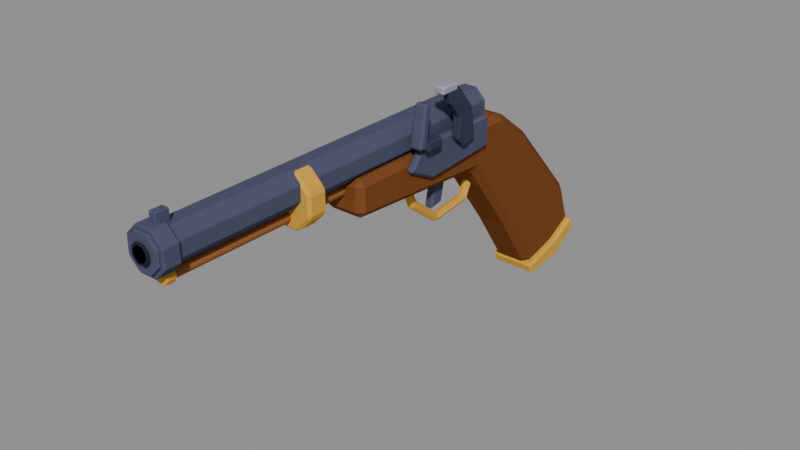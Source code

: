 # Source: myw_flintlock.blend  (saved by Blender 5.3.31; exported with 4.5.12 LTS)
import bpy
from mathutils import Matrix  # noqa: F401  (used for matrix-valued properties, if any)

bpy.ops.wm.read_factory_settings(use_empty=True)
scene = bpy.context.scene
scene.name = 'Scene'

# ---- collections
col_myw_flintlock = bpy.data.collections.new('MYW_Flintlock'); scene.collection.children.link(col_myw_flintlock)

# ---- materials (node trees are filled in below, after node groups)
mat_myw_wood2 = bpy.data.materials.new('MYW_Wood2')
mat_myw_wood2.diffuse_color = (0.1946, 0.06848, 0.02122, 1.0)
mat_myw_wood2.roughness = 1.0
mat_myw_wood2.specular_intensity = 0.0
mat_myw_iron = bpy.data.materials.new('MYW_Iron')
mat_myw_iron.diffuse_color = (0.08022, 0.0865, 0.1441, 1.0)
mat_myw_iron.roughness = 1.0
mat_myw_iron.specular_intensity = 0.0
mat_myw_dark = bpy.data.materials.new('MYW_Dark')
mat_myw_dark.diffuse_color = (0.02315, 0.02519, 0.04231, 1.0)
mat_myw_dark.roughness = 1.0
mat_myw_dark.specular_intensity = 0.0
mat_myw_brass = bpy.data.materials.new('MYW_Brass')
mat_myw_brass.diffuse_color = (0.6939, 0.3712, 0.05286, 1.0)
mat_myw_brass.roughness = 1.0
mat_myw_brass.specular_intensity = 0.0
mat_myw_iron2 = bpy.data.materials.new('MYW_Iron2')
mat_myw_iron2.diffuse_color = (0.04231, 0.04667, 0.08022, 1.0)
mat_myw_iron2.roughness = 1.0
mat_myw_iron2.specular_intensity = 0.0
mat_myw_wood = bpy.data.materials.new('MYW_Wood')
mat_myw_wood.diffuse_color = (0.3231, 0.1248, 0.03955, 1.0)
mat_myw_wood.roughness = 1.0
mat_myw_wood.specular_intensity = 0.0
mat_myw_stone = bpy.data.materials.new('MYW_Stone')
mat_myw_stone.diffuse_color = (0.3325, 0.3325, 0.4233, 1.0)
mat_myw_stone.roughness = 1.0
mat_myw_stone.specular_intensity = 0.0

# ---- material node trees
mat_myw_wood2.use_nodes = True; mat_myw_wood2.node_tree.nodes.clear()
_N = mat_myw_wood2.node_tree.nodes; _L = mat_myw_wood2.node_tree.links
n0 = _N.new('ShaderNodeBsdfPrincipled'); n0.name = 'Principled BSDF'; n0.location = (-200, 100)
n0.inputs[0].default_value = (0.1946, 0.06848, 0.02122, 1.0)
n0.inputs[2].default_value = 1.0
n0.inputs[10].default_value = 0.005
n0.inputs[13].default_value = 0.0
n1 = _N.new('ShaderNodeOutputMaterial'); n1.name = 'Material Output'; n1.location = (200, 100)
_L.new(n0.outputs[0], n1.inputs[0])
n1.is_active_output = True
mat_myw_iron.use_nodes = True; mat_myw_iron.node_tree.nodes.clear()
_N = mat_myw_iron.node_tree.nodes; _L = mat_myw_iron.node_tree.links
n0 = _N.new('ShaderNodeBsdfPrincipled'); n0.name = 'Principled BSDF'; n0.location = (-200, 100)
n0.inputs[0].default_value = (0.08022, 0.0865, 0.1441, 1.0)
n0.inputs[2].default_value = 1.0
n0.inputs[10].default_value = 0.005
n0.inputs[13].default_value = 0.0
n1 = _N.new('ShaderNodeOutputMaterial'); n1.name = 'Material Output'; n1.location = (200, 100)
_L.new(n0.outputs[0], n1.inputs[0])
n1.is_active_output = True
mat_myw_dark.use_nodes = True; mat_myw_dark.node_tree.nodes.clear()
_N = mat_myw_dark.node_tree.nodes; _L = mat_myw_dark.node_tree.links
n0 = _N.new('ShaderNodeBsdfPrincipled'); n0.name = 'Principled BSDF'; n0.location = (-200, 100)
n0.inputs[0].default_value = (0.02315, 0.02519, 0.04231, 1.0)
n0.inputs[2].default_value = 1.0
n0.inputs[10].default_value = 0.005
n0.inputs[13].default_value = 0.0
n1 = _N.new('ShaderNodeOutputMaterial'); n1.name = 'Material Output'; n1.location = (200, 100)
_L.new(n0.outputs[0], n1.inputs[0])
n1.is_active_output = True
mat_myw_brass.use_nodes = True; mat_myw_brass.node_tree.nodes.clear()
_N = mat_myw_brass.node_tree.nodes; _L = mat_myw_brass.node_tree.links
n0 = _N.new('ShaderNodeBsdfPrincipled'); n0.name = 'Principled BSDF'; n0.location = (-200, 100)
n0.inputs[0].default_value = (0.6939, 0.3712, 0.05286, 1.0)
n0.inputs[2].default_value = 1.0
n0.inputs[10].default_value = 0.005
n0.inputs[13].default_value = 0.0
n1 = _N.new('ShaderNodeOutputMaterial'); n1.name = 'Material Output'; n1.location = (200, 100)
_L.new(n0.outputs[0], n1.inputs[0])
n1.is_active_output = True
mat_myw_iron2.use_nodes = True; mat_myw_iron2.node_tree.nodes.clear()
_N = mat_myw_iron2.node_tree.nodes; _L = mat_myw_iron2.node_tree.links
n0 = _N.new('ShaderNodeBsdfPrincipled'); n0.name = 'Principled BSDF'; n0.location = (-200, 100)
n0.inputs[0].default_value = (0.04231, 0.04667, 0.08022, 1.0)
n0.inputs[2].default_value = 1.0
n0.inputs[10].default_value = 0.005
n0.inputs[13].default_value = 0.0
n1 = _N.new('ShaderNodeOutputMaterial'); n1.name = 'Material Output'; n1.location = (200, 100)
_L.new(n0.outputs[0], n1.inputs[0])
n1.is_active_output = True
mat_myw_wood.use_nodes = True; mat_myw_wood.node_tree.nodes.clear()
_N = mat_myw_wood.node_tree.nodes; _L = mat_myw_wood.node_tree.links
n0 = _N.new('ShaderNodeBsdfPrincipled'); n0.name = 'Principled BSDF'; n0.location = (-200, 100)
n0.inputs[0].default_value = (0.3231, 0.1248, 0.03955, 1.0)
n0.inputs[2].default_value = 1.0
n0.inputs[10].default_value = 0.005
n0.inputs[13].default_value = 0.0
n1 = _N.new('ShaderNodeOutputMaterial'); n1.name = 'Material Output'; n1.location = (200, 100)
_L.new(n0.outputs[0], n1.inputs[0])
n1.is_active_output = True
mat_myw_stone.use_nodes = True; mat_myw_stone.node_tree.nodes.clear()
_N = mat_myw_stone.node_tree.nodes; _L = mat_myw_stone.node_tree.links
n0 = _N.new('ShaderNodeBsdfPrincipled'); n0.name = 'Principled BSDF'; n0.location = (-200, 100)
n0.inputs[0].default_value = (0.3325, 0.3325, 0.4233, 1.0)
n0.inputs[2].default_value = 1.0
n0.inputs[10].default_value = 0.005
n0.inputs[13].default_value = 0.0
n1 = _N.new('ShaderNodeOutputMaterial'); n1.name = 'Material Output'; n1.location = (200, 100)
_L.new(n0.outputs[0], n1.inputs[0])
n1.is_active_output = True

# ---- meshes
me_stock = bpy.data.meshes.new('Stock')
me_stock.from_pydata([(-0.085, 0.95, -0.62), (0.085, 0.95, -0.62), (-0.085, 1.08, -0.55), (0.085, 1.08, -0.55), (-0.085, 1.02, -0.38), (0.085, 1.02, -0.38), (-0.085, 0.72, -0.05), (0.085, 0.72, -0.05), (-0.085, 0.55, 0.08), (0.085, 0.55, 0.08), (-0.085, -0.25, 0.08), (0.085, -0.25, 0.08), (-0.085, -0.25, -0.06), (0.085, -0.25, -0.06), (-0.085, 0.38, -0.1), (0.085, 0.38, -0.1), (-0.085, 0.62, -0.42), (0.085, 0.62, -0.42), (-0.085, 0.78, -0.66), (0.085, 0.78, -0.66)], [], [(18, 16, 14, 12, 10, 8, 6, 4, 2, 0), (1, 3, 5, 7, 9, 11, 13, 15, 17, 19), (0, 2, 3, 1), (2, 4, 5, 3), (4, 6, 7, 5), (6, 8, 9, 7), (8, 10, 11, 9), (10, 12, 13, 11), (12, 14, 15, 13), (14, 16, 17, 15), (16, 18, 19, 17), (18, 0, 1, 19)])
_uv = me_stock.uv_layers.new(name='Float2')
_uv.uv.foreach_set('vector', [-3.12, -2.64, -2.48, -1.68, -1.52, -0.4, 1.0, -0.24, 1.0, 0.32, -2.2, 0.32, -2.88, -0.2, -4.08, -1.52, -4.32, -2.2, -3.8, -2.48, 3.8, -2.48, 4.32, -2.2, 4.08, -1.52, 2.88, -0.2, 2.2, 0.32, -1.0, 0.32, -1.0, -0.24, 1.52, -0.4, 2.48, -1.68, 3.12, -2.64, -0.34, -3.8, -0.34, -4.32, 0.34, -4.32, 0.34, -3.8, 0.34, -2.2, 0.34, -1.52, -0.34, -1.52, -0.34, -2.2, 0.34, -1.52, 0.34, -0.2, -0.34, -0.2, -0.34, -1.52, -0.34, 2.88, -0.34, 2.2, 0.34, 2.2, 0.34, 2.88, -0.34, 2.2, -0.34, -1.0, 0.34, -1.0, 0.34, 2.2, -0.34, 0.32, -0.34, -0.24, 0.34, -0.24, 0.34, 0.32, -0.34, 1.0, -0.34, -1.52, 0.34, -1.52, 0.34, 1.0, -0.34, -0.4, -0.34, -1.68, 0.34, -1.68, 0.34, -0.4, -0.34, -1.68, -0.34, -2.64, 0.34, -2.64, 0.34, -1.68, -0.34, -3.12, -0.34, -3.8, 0.34, -3.8, 0.34, -3.12])
me_stock.materials.append(mat_myw_wood2)
me_stock.update()
me_barrel = bpy.data.meshes.new('Barrel')
me_barrel.from_pydata([(-0.06929, 0.45, 0.1013), (-0.0287, 0.45, 0.06071), (0.0287, 0.45, 0.06071), (0.06929, 0.45, 0.1013), (0.06929, 0.45, 0.1587), (0.0287, 0.45, 0.1993), (-0.0287, 0.45, 0.1993), (-0.06929, 0.45, 0.1587), (-0.06467, -1.05, 0.1032), (-0.02679, -1.05, 0.06533), (0.02679, -1.05, 0.06533), (0.06467, -1.05, 0.1032), (0.06467, -1.05, 0.1568), (0.02679, -1.05, 0.1947), (-0.02679, -1.05, 0.1947), (-0.06467, -1.05, 0.1568), (-0.03696, -1.055, 0.1147), (-0.01531, -1.055, 0.09304), (0.01531, -1.055, 0.09304), (0.03696, -1.055, 0.1147), (0.03696, -1.055, 0.1453), (0.01531, -1.055, 0.167), (-0.01531, -1.055, 0.167), (-0.03696, -1.055, 0.1453), (-0.03696, -1.06, 0.1147), (-0.01531, -1.06, 0.09304), (0.01531, -1.06, 0.09304), (0.03696, -1.06, 0.1147), (0.03696, -1.06, 0.1453), (0.01531, -1.06, 0.167), (-0.01531, -1.06, 0.167), (-0.03696, -1.06, 0.1453), (-0.02956, -1.055, 0.1178), (-0.01225, -1.055, 0.1004), (0.01225, -1.055, 0.1004), (0.02956, -1.055, 0.1178), (0.02956, -1.055, 0.1422), (0.01225, -1.055, 0.1596), (-0.01225, -1.055, 0.1596), (-0.02956, -1.055, 0.1422), (-0.02956, -1.06, 0.1178), (-0.01225, -1.06, 0.1004), (0.01225, -1.06, 0.1004), (0.02956, -1.06, 0.1178), (0.02956, -1.06, 0.1422), (0.01225, -1.06, 0.1596), (-0.01225, -1.06, 0.1596), (-0.02956, -1.06, 0.1422), (-0.07853, -0.98, 0.09747), (-0.03253, -0.98, 0.05147), (0.03253, -0.98, 0.05147), (0.07853, -0.98, 0.09747), (0.07853, -0.98, 0.1625), (0.03253, -0.98, 0.2085), (-0.03253, -0.98, 0.2085), (-0.07853, -0.98, 0.1625), (-0.07853, -1.04, 0.09747), (-0.03253, -1.04, 0.05147), (0.03253, -1.04, 0.05147), (0.07853, -1.04, 0.09747), (0.07853, -1.04, 0.1625), (0.03253, -1.04, 0.2085), (-0.03253, -1.04, 0.2085), (-0.07853, -1.04, 0.1625), (-0.015, -1.005, 0.19), (0.015, -1.005, 0.19), (0.015, -0.955, 0.19), (-0.015, -0.955, 0.19), (-0.015, -1.005, 0.24), (0.015, -1.005, 0.24), (0.015, -0.955, 0.24), (-0.015, -0.955, 0.24)], [], [(0, 1, 9, 8), (1, 2, 10, 9), (2, 3, 11, 10), (3, 4, 12, 11), (4, 5, 13, 12), (5, 6, 14, 13), (6, 7, 15, 14), (7, 0, 8, 15), (7, 6, 5, 4, 3, 2, 1, 0), (8, 9, 10, 11, 12, 13, 14, 15), (16, 17, 25, 24), (17, 18, 26, 25), (18, 19, 27, 26), (19, 20, 28, 27), (20, 21, 29, 28), (21, 22, 30, 29), (22, 23, 31, 30), (23, 16, 24, 31), (32, 40, 41, 33), (33, 41, 42, 34), (34, 42, 43, 35), (35, 43, 44, 36), (36, 44, 45, 37), (37, 45, 46, 38), (38, 46, 47, 39), (39, 47, 40, 32), (16, 32, 33, 17), (17, 33, 34, 18), (18, 34, 35, 19), (19, 35, 36, 20), (20, 36, 37, 21), (21, 37, 38, 22), (22, 38, 39, 23), (23, 39, 32, 16), (40, 47, 46, 45, 44, 43, 42, 41), (24, 25, 26, 27, 28, 29, 30, 31), (48, 49, 57, 56), (49, 50, 58, 57), (50, 51, 59, 58), (51, 52, 60, 59), (52, 53, 61, 60), (53, 54, 62, 61), (54, 55, 63, 62), (55, 48, 56, 63), (55, 54, 53, 52, 51, 50, 49, 48), (56, 57, 58, 59, 60, 61, 62, 63), (64, 67, 66, 65), (68, 69, 70, 71), (64, 65, 69, 68), (65, 66, 70, 69), (66, 67, 71, 70), (67, 64, 68, 71)])
me_barrel.polygons.foreach_set('material_index', [0, 0, 0, 0, 0, 0, 0, 0, 0, 0, 1, 1, 1, 1, 1, 1, 1, 1, 1, 1, 1, 1, 1, 1, 1, 1, 1, 1, 1, 1, 1, 1, 1, 1, 1, 1, 0, 0, 0, 0, 0, 0, 0, 0, 0, 0, 0, 0, 0, 0, 0, 0])
_uv = me_barrel.uv_layers.new(name='Float2')
_uv.uv.foreach_set('vector', [-1.8, 0.4052, -1.8, 0.2428, 4.2, 0.2613, 4.2, 0.4128, -0.1148, -1.8, 0.1148, -1.8, 0.1072, 4.2, -0.1072, 4.2, 1.8, 0.2428, 1.8, 0.4052, -4.2, 0.4128, -4.2, 0.2613, 1.8, 0.4052, 1.8, 0.6348, -4.2, 0.6272, -4.2, 0.4128, 0.2772, 1.8, 0.1148, 1.8, 0.1072, -4.2, 0.2587, -4.2, 0.1148, 1.8, -0.1148, 1.8, -0.1072, -4.2, 0.1072, -4.2, -0.1148, 1.8, -0.2772, 1.8, -0.2587, -4.2, -0.1072, -4.2, -1.8, 0.6348, -1.8, 0.4052, 4.2, 0.4128, 4.2, 0.6272, 0.2772, 0.6348, 0.1148, 0.7972, -0.1148, 0.7972, -0.2772, 0.6348, -0.2772, 0.4052, -0.1148, 0.2428, 0.1148, 0.2428, 0.2772, 0.4052, -0.2587, 0.4128, -0.1072, 0.2613, 0.1072, 0.2613, 0.2587, 0.4128, 0.2587, 0.6272, 0.1072, 0.7787, -0.1072, 0.7787, -0.2587, 0.6272, 4.22, 0.4588, 4.22, 0.3722, 4.24, 0.3722, 4.24, 0.4588, -0.06123, 4.22, 0.06123, 4.22, 0.06123, 4.24, -0.06123, 4.24, -4.22, 0.3722, -4.22, 0.4588, -4.24, 0.4588, -4.24, 0.3722, -4.22, 0.4588, -4.22, 0.5812, -4.24, 0.5812, -4.24, 0.4588, -4.22, 0.5812, -4.22, 0.6678, -4.24, 0.6678, -4.24, 0.5812, 0.06123, -4.22, -0.06123, -4.22, -0.06123, -4.24, 0.06123, -4.24, 4.22, 0.6678, 4.22, 0.5812, 4.24, 0.5812, 4.24, 0.6678, 4.22, 0.5812, 4.22, 0.4588, 4.24, 0.4588, 4.24, 0.5812, -4.22, 0.471, -4.24, 0.471, -4.24, 0.4017, -4.22, 0.4017, -0.04898, -4.22, -0.04898, -4.24, 0.04898, -4.24, 0.04898, -4.22, 4.22, 0.4017, 4.24, 0.4017, 4.24, 0.471, 4.22, 0.471, 4.22, 0.471, 4.24, 0.471, 4.24, 0.569, 4.22, 0.569, 4.22, 0.569, 4.24, 0.569, 4.24, 0.6383, 4.22, 0.6383, 0.04898, 4.22, 0.04898, 4.24, -0.04898, 4.24, -0.04898, 4.22, -4.22, 0.6383, -4.24, 0.6383, -4.24, 0.569, -4.22, 0.569, -4.22, 0.569, -4.24, 0.569, -4.24, 0.471, -4.22, 0.471, 0.1478, 0.4588, 0.1183, 0.471, 0.04898, 0.4017, 0.06123, 0.3722, 0.06123, 0.3722, 0.04898, 0.4017, -0.04898, 0.4017, -0.06123, 0.3722, -0.06123, 0.3722, -0.04898, 0.4017, -0.1183, 0.471, -0.1478, 0.4588, -0.1478, 0.4588, -0.1183, 0.471, -0.1183, 0.569, -0.1478, 0.5812, -0.1478, 0.5812, -0.1183, 0.569, -0.04898, 0.6383, -0.06123, 0.6678, -0.06123, 0.6678, -0.04898, 0.6383, 0.04898, 0.6383, 0.06123, 0.6678, 0.06123, 0.6678, 0.04898, 0.6383, 0.1183, 0.569, 0.1478, 0.5812, 0.1478, 0.5812, 0.1183, 0.569, 0.1183, 0.471, 0.1478, 0.4588, 0.1183, 0.471, 0.1183, 0.569, 0.04898, 0.6383, -0.04898, 0.6383, -0.1183, 0.569, -0.1183, 0.471, -0.04898, 0.4017, 0.04898, 0.4017, -0.1478, 0.4588, -0.06123, 0.3722, 0.06123, 0.3722, 0.1478, 0.4588, 0.1478, 0.5812, 0.06123, 0.6678, -0.06123, 0.6678, -0.1478, 0.5812, 3.92, 0.3899, 3.92, 0.2059, 4.16, 0.2059, 4.16, 0.3899, -0.1301, 3.92, 0.1301, 3.92, 0.1301, 4.16, -0.1301, 4.16, -3.92, 0.2059, -3.92, 0.3899, -4.16, 0.3899, -4.16, 0.2059, -3.92, 0.3899, -3.92, 0.6501, -4.16, 0.6501, -4.16, 0.3899, -3.92, 0.6501, -3.92, 0.8341, -4.16, 0.8341, -4.16, 0.6501, 0.1301, -3.92, -0.1301, -3.92, -0.1301, -4.16, 0.1301, -4.16, 3.92, 0.8341, 3.92, 0.6501, 4.16, 0.6501, 4.16, 0.8341, 3.92, 0.6501, 3.92, 0.3899, 4.16, 0.3899, 4.16, 0.6501, 0.3141, 0.6501, 0.1301, 0.8341, -0.1301, 0.8341, -0.3141, 0.6501, -0.3141, 0.3899, -0.1301, 0.2059, 0.1301, 0.2059, 0.3141, 0.3899, -0.3141, 0.3899, -0.1301, 0.2059, 0.1301, 0.2059, 0.3141, 0.3899, 0.3141, 0.6501, 0.1301, 0.8341, -0.1301, 0.8341, -0.3141, 0.6501, -0.06, 4.02, -0.06, 3.82, 0.06, 3.82, 0.06, 4.02, -0.06, -4.02, 0.06, -4.02, 0.06, -3.82, -0.06, -3.82, -0.06, 0.76, 0.06, 0.76, 0.06, 0.96, -0.06, 0.96, -4.02, 0.76, -3.82, 0.76, -3.82, 0.96, -4.02, 0.96, -0.06, 0.76, 0.06, 0.76, 0.06, 0.96, -0.06, 0.96, 3.82, 0.76, 4.02, 0.76, 4.02, 0.96, 3.82, 0.96])
me_barrel.materials.append(mat_myw_iron)
me_barrel.materials.append(mat_myw_dark)
me_barrel.update()
me_brass = bpy.data.meshes.new('Brass')
me_brass.from_pydata([(-0.095, 0.95, -0.62), (0.095, 0.95, -0.62), (-0.095, 1.08, -0.55), (0.095, 1.08, -0.55), (-0.095, 1.11, -0.6), (0.095, 1.11, -0.6), (-0.095, 0.98, -0.69), (0.095, 0.98, -0.69), (-0.095, 0.8, -0.71), (0.095, 0.8, -0.71), (-0.095, 0.78, -0.66), (0.095, 0.78, -0.66), (-0.022, 0.5, -0.08), (-0.006798, 0.5187, -0.08936), (0.0178, 0.5116, -0.08578), (0.0178, 0.4884, -0.07422), (-0.006798, 0.4813, -0.07064), (-0.022, 0.42, -0.24), (-0.006798, 0.4322, -0.257), (0.0178, 0.4276, -0.2505), (0.0178, 0.4124, -0.2295), (-0.006798, 0.4078, -0.223), (-0.022, 0.25, -0.26), (-0.006798, 0.2446, -0.2802), (0.0178, 0.2467, -0.2725), (0.0178, 0.2533, -0.2475), (-0.006798, 0.2554, -0.2398), (-0.022, 0.12, -0.16), (-0.006798, 0.1044, -0.174), (0.0178, 0.1104, -0.1686), (0.0178, 0.1296, -0.1514), (-0.006798, 0.1356, -0.146), (-0.022, 0.08, -0.07), (-0.006798, 0.06088, -0.0785), (0.0178, 0.06818, -0.07525), (0.0178, 0.09182, -0.06475), (-0.006798, 0.09912, -0.0615), (-0.1016, -0.42, 0.0479), (-0.0421, -0.42, -0.01163), (0.0421, -0.42, -0.01163), (0.1016, -0.42, 0.0479), (0.1016, -0.42, 0.1321), (0.0421, -0.42, 0.1916), (-0.0421, -0.42, 0.1916), (-0.1016, -0.42, 0.1321), (-0.1016, -0.5, 0.0479), (-0.0421, -0.5, -0.01163), (0.0421, -0.5, -0.01163), (0.1016, -0.5, 0.0479), (0.1016, -0.5, 0.1321), (0.0421, -0.5, 0.1916), (-0.0421, -0.5, 0.1916), (-0.1016, -0.5, 0.1321)], [], [(10, 0, 2, 4, 6, 8), (1, 11, 9, 7, 5, 3), (0, 1, 3, 2), (2, 3, 5, 4), (4, 5, 7, 6), (6, 7, 9, 8), (8, 9, 11, 10), (10, 11, 1, 0), (12, 13, 18, 17), (13, 14, 19, 18), (14, 15, 20, 19), (15, 16, 21, 20), (16, 12, 17, 21), (17, 18, 23, 22), (18, 19, 24, 23), (19, 20, 25, 24), (20, 21, 26, 25), (21, 17, 22, 26), (22, 23, 28, 27), (23, 24, 29, 28), (24, 25, 30, 29), (25, 26, 31, 30), (26, 22, 27, 31), (27, 28, 33, 32), (28, 29, 34, 33), (29, 30, 35, 34), (30, 31, 36, 35), (31, 27, 32, 36), (16, 15, 14, 13, 12), (32, 33, 34, 35, 36), (37, 38, 46, 45), (38, 39, 47, 46), (39, 40, 48, 47), (40, 41, 49, 48), (41, 42, 50, 49), (42, 43, 51, 50), (43, 44, 52, 51), (44, 37, 45, 52), (44, 43, 42, 41, 40, 39, 38, 37), (45, 46, 47, 48, 49, 50, 51, 52)])
_uv = me_brass.uv_layers.new(name='Float2')
_uv.uv.foreach_set('vector', [-3.12, -2.64, -3.8, -2.48, -4.32, -2.2, -4.44, -2.4, -3.92, -2.76, -3.2, -2.84, 3.8, -2.48, 3.12, -2.64, 3.2, -2.84, 3.92, -2.76, 4.44, -2.4, 4.32, -2.2, -0.38, 3.8, 0.38, 3.8, 0.38, 4.32, -0.38, 4.32, 0.38, -2.2, -0.38, -2.2, -0.38, -2.4, 0.38, -2.4, -0.38, -4.44, 0.38, -4.44, 0.38, -3.92, -0.38, -3.92, -0.38, -3.92, 0.38, -3.92, 0.38, -3.2, -0.38, -3.2, -0.38, -2.84, 0.38, -2.84, 0.38, -2.64, -0.38, -2.64, -0.38, 3.12, 0.38, 3.12, 0.38, 3.8, -0.38, 3.8, -2.0, -0.32, -2.075, -0.3574, -1.729, -1.028, -1.68, -0.96, 0.02719, -0.3574, -0.07119, -0.3431, -0.07119, -1.002, 0.02719, -1.028, 2.046, -0.3431, 1.954, -0.2969, 1.65, -0.918, 1.71, -1.002, 0.07119, -0.2969, -0.02719, -0.2826, -0.02719, -0.8921, 0.07119, -0.918, -1.925, -0.2826, -2.0, -0.32, -1.68, -0.96, -1.631, -0.8921, -1.68, -0.96, -1.729, -1.028, -0.9784, -1.121, -1.0, -1.04, -0.02719, -1.729, 0.07119, -1.71, 0.07119, -0.9867, -0.02719, -0.9784, 1.71, -1.002, 1.65, -0.918, 1.013, -0.99, 0.9867, -1.09, 0.07119, 1.65, -0.02719, 1.631, -0.02719, 1.022, 0.07119, 1.013, -1.631, -0.8921, -1.68, -0.96, -1.0, -1.04, -1.022, -0.9591, -1.0, -1.04, -0.9784, -1.121, -0.4176, -0.6958, -0.48, -0.64, -0.02719, -0.9784, 0.07119, -0.9867, 0.07119, -0.4415, -0.02719, -0.4176, 0.9867, -1.09, 1.013, -0.99, 0.5185, -0.6055, 0.4415, -0.6745, 0.07119, 1.013, -0.02719, 1.022, -0.02719, 0.5424, 0.07119, 0.5185, -1.022, -0.9591, -1.0, -1.04, -0.48, -0.64, -0.5424, -0.5842, -0.48, -0.64, -0.4176, -0.6958, -0.2435, -0.314, -0.32, -0.28, -0.02719, -0.6958, 0.07119, -0.6745, 0.07119, -0.301, -0.02719, -0.314, 0.4415, -0.6745, 0.5185, -0.6055, 0.3673, -0.259, 0.2727, -0.301, -0.07119, -0.6055, 0.02719, -0.5842, 0.02719, -0.246, -0.07119, -0.259, -0.5424, -0.5842, -0.48, -0.64, -0.32, -0.28, -0.3965, -0.246, -0.02719, 1.925, 0.07119, 1.954, 0.07119, 2.046, -0.02719, 2.075, -0.088, 2.0, -0.088, 0.32, -0.02719, 0.2435, 0.07119, 0.2727, 0.07119, 0.3673, -0.02719, 0.3965, 1.68, 0.1916, 1.68, -0.04651, 2.0, -0.04651, 2.0, 0.1916, -0.1684, 1.68, 0.1684, 1.68, 0.1684, 2.0, -0.1684, 2.0, -1.68, -0.04651, -1.68, 0.1916, -2.0, 0.1916, -2.0, -0.04651, -1.68, 0.1916, -1.68, 0.5284, -2.0, 0.5284, -2.0, 0.1916, -1.68, 0.5284, -1.68, 0.7665, -2.0, 0.7665, -2.0, 0.5284, 0.1684, -1.68, -0.1684, -1.68, -0.1684, -2.0, 0.1684, -2.0, 1.68, 0.7665, 1.68, 0.5284, 2.0, 0.5284, 2.0, 0.7665, 1.68, 0.5284, 1.68, 0.1916, 2.0, 0.1916, 2.0, 0.5284, 0.4065, 0.5284, 0.1684, 0.7665, -0.1684, 0.7665, -0.4065, 0.5284, -0.4065, 0.1916, -0.1684, -0.04651, 0.1684, -0.04651, 0.4065, 0.1916, -0.4065, 0.1916, -0.1684, -0.04651, 0.1684, -0.04651, 0.4065, 0.1916, 0.4065, 0.5284, 0.1684, 0.7665, -0.1684, 0.7665, -0.4065, 0.5284])
me_brass.materials.append(mat_myw_brass)
me_brass.update()
me_lock = bpy.data.meshes.new('Lock')
me_lock.from_pydata([(0.08, 0.42, 0.0), (0.11, 0.42, 0.0), (0.08, 0.42, 0.12), (0.11, 0.42, 0.12), (0.08, 0.05, 0.12), (0.11, 0.05, 0.12), (0.08, -0.02, 0.04), (0.11, -0.02, 0.04), (0.08, 0.1, -0.02), (0.11, 0.1, -0.02), (0.08, 0.02, 0.11), (0.15, 0.02, 0.11), (0.15, 0.1, 0.11), (0.08, 0.1, 0.11), (0.08, 0.02, 0.15), (0.15, 0.02, 0.15), (0.15, 0.1, 0.15), (0.08, 0.1, 0.15), (0.09, -0.01113, 0.1243), (0.14, -0.01113, 0.1243), (0.14, 0.02334, 0.1182), (0.09, 0.02334, 0.1182), (0.09, 0.01666, 0.2818), (0.14, 0.01666, 0.2818), (0.14, 0.05113, 0.2757), (0.09, 0.05113, 0.2757)], [], [(8, 6, 4, 2, 0), (1, 3, 5, 7, 9), (0, 2, 3, 1), (2, 4, 5, 3), (4, 6, 7, 5), (6, 8, 9, 7), (8, 0, 1, 9), (10, 13, 12, 11), (14, 15, 16, 17), (10, 11, 15, 14), (11, 12, 16, 15), (12, 13, 17, 16), (13, 10, 14, 17), (18, 21, 20, 19), (22, 23, 24, 25), (18, 19, 23, 22), (19, 20, 24, 23), (20, 21, 25, 24), (21, 18, 22, 25)])
me_lock.polygons.foreach_set('material_index', [0, 0, 0, 0, 0, 0, 0, 1, 1, 1, 1, 1, 1, 0, 0, 0, 0, 0, 0])
_uv = me_lock.uv_layers.new(name='Float2')
_uv.uv.foreach_set('vector', [-0.4, -0.08, 0.08, 0.16, -0.2, 0.48, -1.68, 0.48, -1.68, 0.0, 1.68, 0.0, 1.68, 0.48, 0.2, 0.48, -0.08, 0.16, 0.4, -0.08, -0.32, 0.0, -0.32, 0.48, -0.44, 0.48, -0.44, 0.0, 0.32, 1.68, 0.32, 0.2, 0.44, 0.2, 0.44, 1.68, 0.32, 0.48, 0.32, 0.16, 0.44, 0.16, 0.44, 0.48, 0.32, 0.08, 0.32, -0.4, 0.44, -0.4, 0.44, 0.08, 0.32, -0.4, 0.32, -1.68, 0.44, -1.68, 0.44, -0.4, 0.32, -0.08, 0.32, -0.4, 0.6, -0.4, 0.6, -0.08, 0.32, 0.08, 0.6, 0.08, 0.6, 0.4, 0.32, 0.4, 0.32, 0.44, 0.6, 0.44, 0.6, 0.6, 0.32, 0.6, 0.08, 0.44, 0.4, 0.44, 0.4, 0.6, 0.08, 0.6, -0.6, 0.44, -0.32, 0.44, -0.32, 0.6, -0.6, 0.6, -0.4, 0.44, -0.08, 0.44, -0.08, 0.6, -0.4, 0.6, 0.36, 0.0445, 0.36, -0.09337, 0.56, -0.09337, 0.56, 0.0445, 0.36, 0.06663, 0.56, 0.06663, 0.56, 0.2045, 0.36, 0.2045, 0.36, 0.497, 0.56, 0.497, 0.56, 1.127, 0.36, 1.127, -0.0445, 0.497, 0.09337, 0.4727, 0.2045, 1.103, 0.06663, 1.127, -0.56, 0.4727, -0.36, 0.4727, -0.36, 1.103, -0.56, 1.103, -0.09337, 0.4727, 0.0445, 0.497, -0.06663, 1.127, -0.2045, 1.103])
me_lock.materials.append(mat_myw_iron)
me_lock.materials.append(mat_myw_iron2)
me_lock.update()
me_ramrod = bpy.data.meshes.new('Ramrod')
me_ramrod.from_pydata([(-0.022, 0.3, 0.03), (-0.011, 0.3, 0.01095), (0.011, 0.3, 0.01095), (0.022, 0.3, 0.03), (0.011, 0.3, 0.04905), (-0.011, 0.3, 0.04905), (-0.022, -0.96, 0.03), (-0.011, -0.96, 0.01095), (0.011, -0.96, 0.01095), (0.022, -0.96, 0.03), (0.011, -0.96, 0.04905), (-0.011, -0.96, 0.04905), (-0.03, -0.96, 0.03), (-0.015, -0.96, 0.004019), (0.015, -0.96, 0.004019), (0.03, -0.96, 0.03), (0.015, -0.96, 0.05598), (-0.015, -0.96, 0.05598), (-0.03, -1.0, 0.03), (-0.015, -1.0, 0.004019), (0.015, -1.0, 0.004019), (0.03, -1.0, 0.03), (0.015, -1.0, 0.05598), (-0.015, -1.0, 0.05598)], [], [(0, 1, 7, 6), (1, 2, 8, 7), (2, 3, 9, 8), (3, 4, 10, 9), (4, 5, 11, 10), (5, 0, 6, 11), (5, 4, 3, 2, 1, 0), (6, 7, 8, 9, 10, 11), (12, 13, 19, 18), (13, 14, 20, 19), (14, 15, 21, 20), (15, 16, 22, 21), (16, 17, 23, 22), (17, 12, 18, 23), (17, 16, 15, 14, 13, 12), (18, 19, 20, 21, 22, 23)])
me_ramrod.polygons.foreach_set('material_index', [0, 0, 0, 0, 0, 0, 0, 0, 1, 1, 1, 1, 1, 1, 1, 1])
_uv = me_ramrod.uv_layers.new(name='Float2')
_uv.uv.foreach_set('vector', [-1.2, 0.12, -1.2, 0.04379, 3.84, 0.04379, 3.84, 0.12, -0.044, -1.2, 0.044, -1.2, 0.044, 3.84, -0.044, 3.84, 1.2, 0.04379, 1.2, 0.12, -3.84, 0.12, -3.84, 0.04379, 1.2, 0.12, 1.2, 0.1962, -3.84, 0.1962, -3.84, 0.12, 0.044, 1.2, -0.044, 1.2, -0.044, -3.84, 0.044, -3.84, -1.2, 0.1962, -1.2, 0.12, 3.84, 0.12, 3.84, 0.1962, 0.044, 0.1962, -0.044, 0.1962, -0.088, 0.12, -0.044, 0.04379, 0.044, 0.04379, 0.088, 0.12, -0.088, 0.12, -0.044, 0.04379, 0.044, 0.04379, 0.088, 0.12, 0.044, 0.1962, -0.044, 0.1962, 3.84, 0.12, 3.84, 0.01608, 4.0, 0.01608, 4.0, 0.12, -0.06, 3.84, 0.06, 3.84, 0.06, 4.0, -0.06, 4.0, -3.84, 0.01608, -3.84, 0.12, -4.0, 0.12, -4.0, 0.01608, -3.84, 0.12, -3.84, 0.2239, -4.0, 0.2239, -4.0, 0.12, 0.06, -3.84, -0.06, -3.84, -0.06, -4.0, 0.06, -4.0, 3.84, 0.2239, 3.84, 0.12, 4.0, 0.12, 4.0, 0.2239, 0.06, 0.2239, -0.06, 0.2239, -0.12, 0.12, -0.06, 0.01608, 0.06, 0.01608, 0.12, 0.12, -0.12, 0.12, -0.06, 0.01608, 0.06, 0.01608, 0.12, 0.12, 0.06, 0.2239, -0.06, 0.2239])
me_ramrod.materials.append(mat_myw_wood)
me_ramrod.materials.append(mat_myw_brass)
me_ramrod.update()
me_trigger = bpy.data.meshes.new('Trigger')
me_trigger.from_pydata([(-0.0175, 0.24, -0.06), (0.0175, 0.24, -0.06), (-0.0175, 0.3, -0.06), (0.0175, 0.3, -0.06), (-0.0175, 0.27, -0.2), (0.0175, 0.27, -0.2), (-0.0175, 0.21, -0.21), (0.0175, 0.21, -0.21)], [], [(6, 0, 2, 4), (1, 7, 5, 3), (0, 1, 3, 2), (2, 3, 5, 4), (4, 5, 7, 6), (6, 7, 1, 0)])
_uv = me_trigger.uv_layers.new(name='Float2')
_uv.uv.foreach_set('vector', [-0.84, -0.84, -0.96, -0.24, -1.2, -0.24, -1.08, -0.8, 0.96, -0.24, 0.84, -0.84, 1.08, -0.8, 1.2, -0.24, -0.07, 0.96, 0.07, 0.96, 0.07, 1.2, -0.07, 1.2, 0.07, -0.24, -0.07, -0.24, -0.07, -0.8, 0.07, -0.8, -0.07, -1.08, 0.07, -1.08, 0.07, -0.84, -0.07, -0.84, -0.07, -0.84, 0.07, -0.84, 0.07, -0.24, -0.07, -0.24])
me_trigger.materials.append(mat_myw_iron)
me_trigger.update()
me_hammer = bpy.data.meshes.new('Hammer')
me_hammer.from_pydata([(0.1025, 0.24, 0.06), (0.1375, 0.24, 0.06), (0.1025, 0.3, 0.08), (0.1375, 0.3, 0.08), (0.1025, 0.28, 0.2), (0.1375, 0.28, 0.2), (0.1025, 0.2, 0.3), (0.1375, 0.2, 0.3), (0.1025, 0.14, 0.3), (0.1375, 0.14, 0.3), (0.1025, 0.16, 0.24), (0.1375, 0.16, 0.24), (0.1025, 0.21, 0.18), (0.1375, 0.21, 0.18), (0.1025, 0.2, 0.1), (0.1375, 0.2, 0.1), (0.1, 0.11, 0.285), (0.14, 0.11, 0.285), (0.14, 0.19, 0.285), (0.1, 0.19, 0.285), (0.1, 0.11, 0.315), (0.14, 0.11, 0.315), (0.14, 0.19, 0.315), (0.1, 0.19, 0.315)], [], [(14, 12, 10, 8, 6, 4, 2, 0), (1, 3, 5, 7, 9, 11, 13, 15), (0, 2, 3, 1), (2, 4, 5, 3), (4, 6, 7, 5), (6, 8, 9, 7), (8, 10, 11, 9), (10, 12, 13, 11), (12, 14, 15, 13), (14, 0, 1, 15), (16, 19, 18, 17), (20, 21, 22, 23), (16, 17, 21, 20), (17, 18, 22, 21), (18, 19, 23, 22), (19, 16, 20, 23)])
me_hammer.polygons.foreach_set('material_index', [0, 0, 0, 0, 0, 0, 0, 0, 0, 0, 1, 1, 1, 1, 1, 1])
_uv = me_hammer.uv_layers.new(name='Float2')
_uv.uv.foreach_set('vector', [-0.8, 0.4, -0.84, 0.72, -0.64, 0.96, -0.56, 1.2, -0.8, 1.2, -1.12, 0.8, -1.2, 0.32, -0.96, 0.24, 0.96, 0.24, 1.2, 0.32, 1.12, 0.8, 0.8, 1.2, 0.56, 1.2, 0.64, 0.96, 0.84, 0.72, 0.8, 0.4, 0.41, -0.96, 0.41, -1.2, 0.55, -1.2, 0.55, -0.96, -0.41, 0.32, -0.41, 0.8, -0.55, 0.8, -0.55, 0.32, -0.41, 0.8, -0.41, 1.2, -0.55, 1.2, -0.55, 0.8, 0.41, 0.8, 0.41, 0.56, 0.55, 0.56, 0.55, 0.8, 0.41, 1.2, 0.41, 0.96, 0.55, 0.96, 0.55, 1.2, 0.41, 0.96, 0.41, 0.72, 0.55, 0.72, 0.55, 0.96, 0.41, 0.72, 0.41, 0.4, 0.55, 0.4, 0.55, 0.72, 0.41, 0.4, 0.41, 0.24, 0.55, 0.24, 0.55, 0.4, 0.4, -0.44, 0.4, -0.76, 0.56, -0.76, 0.56, -0.44, 0.4, 0.44, 0.56, 0.44, 0.56, 0.76, 0.4, 0.76, 0.4, 1.14, 0.56, 1.14, 0.56, 1.26, 0.4, 1.26, 0.44, 1.14, 0.76, 1.14, 0.76, 1.26, 0.44, 1.26, -0.56, 1.14, -0.4, 1.14, -0.4, 1.26, -0.56, 1.26, -0.76, 1.14, -0.44, 1.14, -0.44, 1.26, -0.76, 1.26])
me_hammer.materials.append(mat_myw_iron2)
me_hammer.materials.append(mat_myw_stone)
me_hammer.update()

# ---- objects
ob_stock = bpy.data.objects.new('Stock', me_stock)
ob_barrel = bpy.data.objects.new('Barrel', me_barrel)
ob_brass = bpy.data.objects.new('Brass', me_brass)
ob_lock = bpy.data.objects.new('Lock', me_lock)
ob_ramrod = bpy.data.objects.new('Ramrod', me_ramrod)
ob_trigger = bpy.data.objects.new('Trigger', me_trigger)
ob_hammer = bpy.data.objects.new('Hammer', me_hammer)

# ---- transforms, parenting, visibility, modifiers, constraints
ob_stock.location = (0.0, 0.0, 0.0)
_m = ob_stock.modifiers.new('Chamfer', 'BEVEL')
_m.width = 0.025
_m.width_pct = 0.025
ob_barrel.location = (0.0, 0.0, 0.0)
_m = ob_barrel.modifiers.new('Chamfer', 'BEVEL')
_m.width = 0.012
_m.width_pct = 0.012
ob_brass.location = (0.0, 0.0, 0.0)
_m = ob_brass.modifiers.new('Chamfer', 'BEVEL')
_m.width = 0.01
_m.width_pct = 0.01
ob_lock.location = (0.0, 0.0, 0.0)
_m = ob_lock.modifiers.new('Chamfer', 'BEVEL')
_m.width = 0.008
_m.width_pct = 0.008
ob_ramrod.location = (0.0, 0.0, 0.0)
_m = ob_ramrod.modifiers.new('Chamfer', 'BEVEL')
_m.width = 0.005
_m.width_pct = 0.005
ob_trigger.location = (0.0, 0.0, 0.0)
_m = ob_trigger.modifiers.new('Chamfer', 'BEVEL')
_m.width = 0.006
_m.width_pct = 0.006
ob_hammer.location = (0.0, 0.0, 0.0)
_m = ob_hammer.modifiers.new('Chamfer', 'BEVEL')
_m.width = 0.006
_m.width_pct = 0.006

# ---- collection membership
col_myw_flintlock.objects.link(ob_stock)
col_myw_flintlock.objects.link(ob_barrel)
col_myw_flintlock.objects.link(ob_brass)
col_myw_flintlock.objects.link(ob_lock)
col_myw_flintlock.objects.link(ob_ramrod)
col_myw_flintlock.objects.link(ob_trigger)
col_myw_flintlock.objects.link(ob_hammer)

# ---- scene / render settings (as saved in the file)
scene.frame_start = 1; scene.frame_end = 250; scene.frame_set(1)
scene.render.engine = 'BLENDER_EEVEE_NEXT'
scene.render.bake_bias = 0.0
scene.render.bake_samples = 0
scene.render.compositor_device = 'GPU'
scene.eevee.use_volume_custom_range = False
scene.eevee.fast_gi_thickness_near = 0.1
scene.eevee.fast_gi_thickness_far = 0.0
scene.eevee.ray_tracing_options.screen_trace_thickness = 0.1
bpy.context.view_layer.update()

# ---- added for rendering (the .blend has no active camera and no usable light): camera, sun + grey world if the file has none
cam_auto = bpy.data.cameras.new('AutoCamera')
cam_auto.lens = 50.0
cam_auto.sensor_width = 36.0
cam_auto.clip_end = 1000.0
ob_auto_camera = bpy.data.objects.new('AutoCamera', cam_auto)
scene.collection.objects.link(ob_auto_camera)
ob_auto_camera.location = (2.25209, -2.65106, 1.58538)
ob_auto_camera.rotation_euler = (1.09748, -7.21219e-08, 0.694738)
scene.camera = ob_auto_camera
light_auto_sun = bpy.data.lights.new('AutoSun', 'SUN')
light_auto_sun.energy = 3.0
light_auto_sun.angle = 0.0523599
ob_auto_sun = bpy.data.objects.new('AutoSun', light_auto_sun)
scene.collection.objects.link(ob_auto_sun)
ob_auto_sun.rotation_euler = (0.872665, 0.174533, 0.523599)
if scene.world is None:
    world_auto = bpy.data.worlds.new('AutoWorld')
    world_auto.color = (0.3, 0.3, 0.3)
    scene.world = world_auto
bpy.context.view_layer.update()
